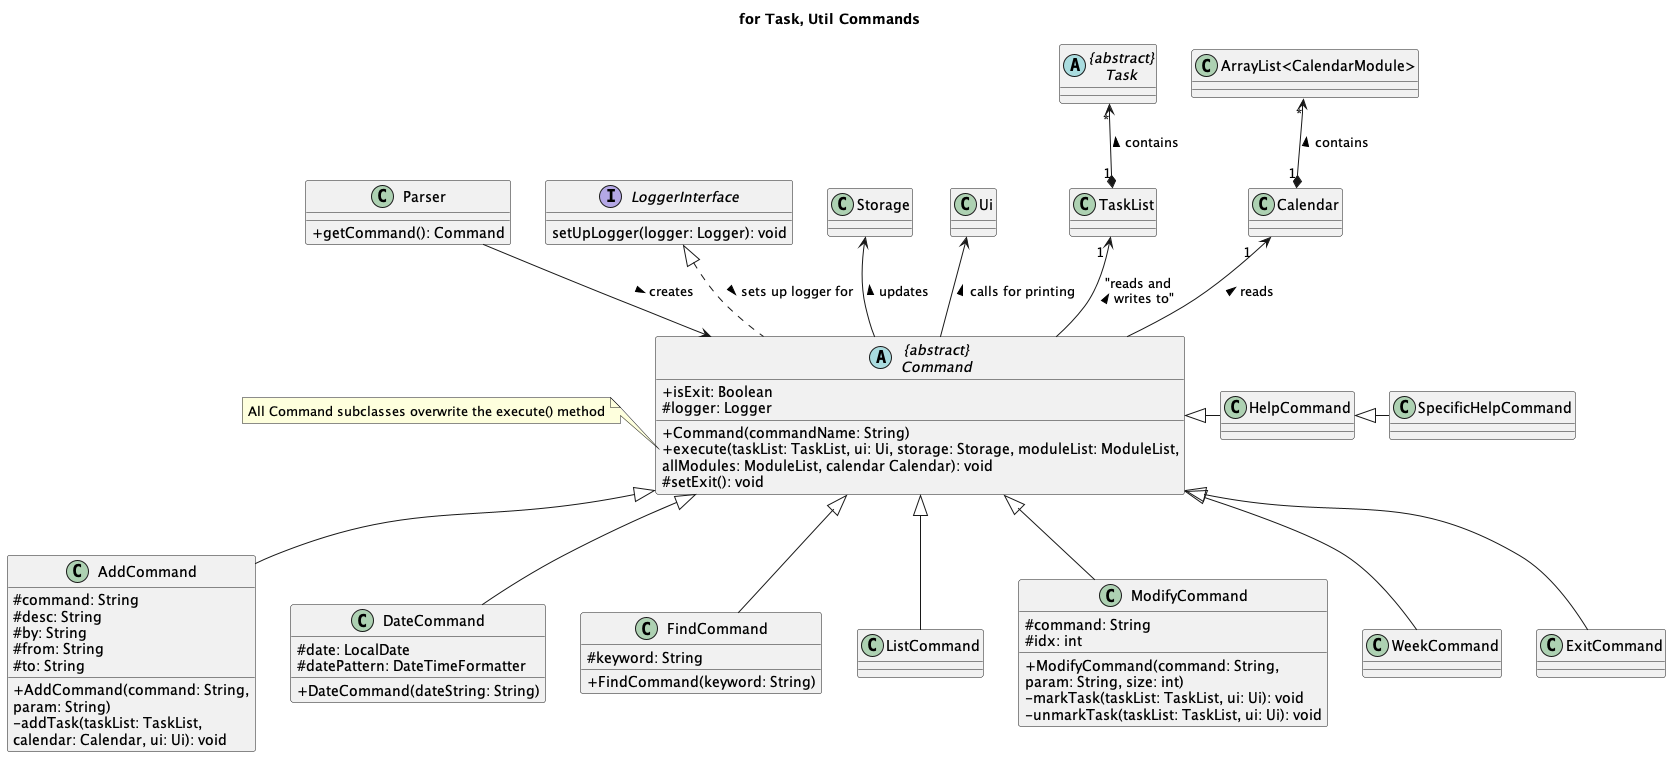

The diagram above was rendered by PlantUML. Its source (embedded in the PNG):
@startuml
'https://plantuml.com/class-diagram
skinparam classAttributeIconSize 0

title for Task, Util Commands

class Parser {
+ getCommand(): Command
}
Parser --> Command : creates >

abstract class "{abstract}\nCommand" as Command {
+ isExit: Boolean
# logger: Logger
+ Command(commandName: String)
+ execute(taskList: TaskList, ui: Ui, storage: Storage, moduleList: ModuleList,
allModules: ModuleList, calendar Calendar): void
# setExit(): void
}

note left of Command::execute
    All Command subclasses overwrite the execute() method
end note

interface LoggerInterface {
setUpLogger(logger: Logger): void
}
LoggerInterface <|.. Command : sets up logger for >

class AddCommand {
# command: String
# desc: String
# by: String
# from: String
# to: String
__
+ AddCommand(command: String,
param: String)
- addTask(taskList: TaskList,
calendar: Calendar, ui: Ui): void
}
Command <|-- AddCommand

class DateCommand {
# date: LocalDate
# datePattern: DateTimeFormatter
+ DateCommand(dateString: String)
}
Command <|-- DateCommand

class FindCommand{
# keyword: String
+ FindCommand(keyword: String)
}
Command <|-- FindCommand

class ListCommand
Command <|-- ListCommand

class ModifyCommand{
# command: String
# idx: int
+ModifyCommand(command: String,
param: String, size: int)
-markTask(taskList: TaskList, ui: Ui): void
-unmarkTask(taskList: TaskList, ui: Ui): void
}
Command <|-- ModifyCommand

class WeekCommand
Command <|-- WeekCommand

class ExitCommand
Command <|-- ExitCommand

class HelpCommand
Command <|- HelpCommand

class SpecificHelpCommand
HelpCommand <|- SpecificHelpCommand

Storage <-- Command : updates <
Ui <-- Command : calls for printing <
TaskList "1 " <-- Command : "reads and\n writes to" <
abstract class "{abstract}\nTask" as Task
Task "*" <--* "1" TaskList : contains <
Calendar "1   " <-- Command : reads <
"ArrayList<CalendarModule>" "*" <--* "1" Calendar : contains <


@enduml